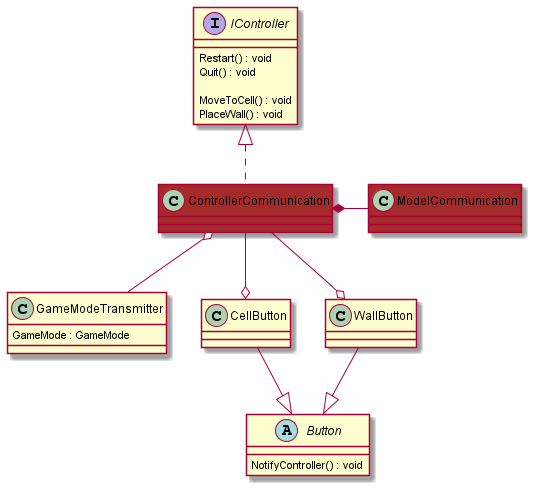

The diagram above was rendered by PlantUML. Its source (embedded in the PNG):
@startuml

interface IController
{
    Restart() : void
    Quit() : void
    
    MoveToCell() : void
    PlaceWall() : void
}
class ControllerCommunication #brown
class ModelCommunication #brown
class GameModeTransmitter
{
    GameMode : GameMode
}

abstract class Button
{
    NotifyController() : void
}
class CellButton
class WallButton

IController <|.. ControllerCommunication

ControllerCommunication *- ModelCommunication

ControllerCommunication o-- GameModeTransmitter

CellButton --|> Button
WallButton --|> Button

ControllerCommunication --o CellButton
ControllerCommunication --o WallButton 

@enduml